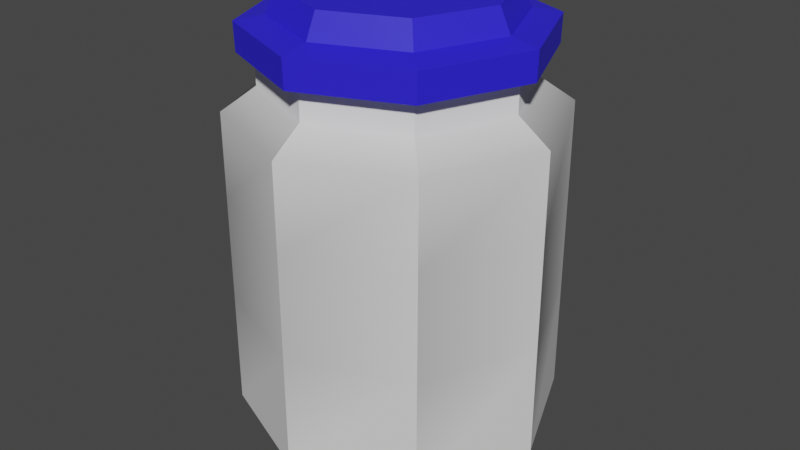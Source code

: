 # Source: candy.blend  (saved by Blender 3.6.11; exported with 4.5.12 LTS)
import bpy
from mathutils import Matrix  # noqa: F401  (used for matrix-valued properties, if any)

bpy.ops.wm.read_factory_settings(use_empty=True)
scene = bpy.context.scene
scene.name = 'Scene'

# ---- materials (node trees are filled in below, after node groups)
mat_material_001 = bpy.data.materials.new('Material.001')
mat_material_001.use_transparent_shadow = False
mat_material_002 = bpy.data.materials.new('Material.002')
mat_material_002.use_transparent_shadow = False
mat_material_003 = bpy.data.materials.new('Material.003')
mat_material_003.use_transparent_shadow = False

# ---- material node trees
mat_material_001.use_nodes = True; mat_material_001.node_tree.nodes.clear()
_N = mat_material_001.node_tree.nodes; _L = mat_material_001.node_tree.links
n0 = _N.new('ShaderNodeBsdfPrincipled'); n0.name = 'Principled BSDF'; n0.location = (10, 300)
n0.distribution = 'GGX'
n0.subsurface_method = 'RANDOM_WALK_SKIN'
n0.inputs[3].default_value = 1.45
n0.inputs[27].default_value = (0.0, 0.0, 0.0, 1.0)
n0.inputs[28].default_value = 1.0
n1 = _N.new('ShaderNodeOutputMaterial'); n1.name = 'Material Output'; n1.location = (300, 300)
_L.new(n0.outputs[0], n1.inputs[0])
n1.is_active_output = True
mat_material_002.use_nodes = True; mat_material_002.node_tree.nodes.clear()
_N = mat_material_002.node_tree.nodes; _L = mat_material_002.node_tree.links
n0 = _N.new('ShaderNodeBsdfPrincipled'); n0.name = 'Principled BSDF'; n0.location = (10, 300)
n0.distribution = 'GGX'
n0.subsurface_method = 'RANDOM_WALK_SKIN'
n0.inputs[0].default_value = (0.02519, 0.01603, 0.8, 1.0)
n0.inputs[3].default_value = 1.45
n0.inputs[27].default_value = (0.0, 0.0, 0.0, 1.0)
n0.inputs[28].default_value = 1.0
n1 = _N.new('ShaderNodeOutputMaterial'); n1.name = 'Material Output'; n1.location = (300, 300)
_L.new(n0.outputs[0], n1.inputs[0])
n1.is_active_output = True
mat_material_003.use_nodes = True; mat_material_003.node_tree.nodes.clear()
_N = mat_material_003.node_tree.nodes; _L = mat_material_003.node_tree.links
n0 = _N.new('ShaderNodeBsdfPrincipled'); n0.name = 'Principled BSDF'; n0.location = (10, 300)
n0.distribution = 'GGX'
n0.subsurface_method = 'RANDOM_WALK_SKIN'
n0.inputs[0].default_value = (0.0, 0.8, 0.0003884, 1.0)
n0.inputs[3].default_value = 1.45
n0.inputs[27].default_value = (0.0, 0.0, 0.0, 1.0)
n0.inputs[28].default_value = 1.0
n1 = _N.new('ShaderNodeOutputMaterial'); n1.name = 'Material Output'; n1.location = (300, 300)
_L.new(n0.outputs[0], n1.inputs[0])
n1.is_active_output = True

# ---- world
world_world = bpy.data.worlds.new('World'); scene.world = world_world
world_world.use_nodes = True; world_world.node_tree.nodes.clear()
_N = world_world.node_tree.nodes; _L = world_world.node_tree.links
n0 = _N.new('ShaderNodeOutputWorld'); n0.name = 'World Output'; n0.location = (300, 300)
n1 = _N.new('ShaderNodeBackground'); n1.name = 'Background'; n1.location = (10, 300)
n1.inputs[0].default_value = (0.05088, 0.05088, 0.05088, 1.0)
_L.new(n1.outputs[0], n0.inputs[0])
n0.is_active_output = True
world_world.color = (0.05088, 0.05088, 0.05088)
world_world.use_sun_shadow = False
world_world.sun_shadow_jitter_overblur = 0.0

# ---- meshes
me_mesh = bpy.data.meshes.new('Mesh')
me_mesh.from_pydata([(6.085, 0.0, -6.085), (1.043e-06, 0.0, -8.606), (-6.085, 0.0, -6.085), (-8.606, 0.0, -1.117e-06), (-6.085, 0.0, 6.085), (1.043e-06, 0.0, 8.606), (6.085, 0.0, 6.085), (8.606, 0.0, -1.117e-06), (6.04, 27.37, -6.04), (1.043e-06, 27.37, -8.542), (-6.04, 27.37, -6.04), (-8.542, 27.37, -8.695e-07), (-6.04, 27.37, 6.04), (1.043e-06, 27.37, 8.542), (6.04, 27.37, 6.04), (8.542, 27.37, -8.695e-07), (1.043e-06, 0.0, -1.232e-06), (6.15, 1.477, -6.15), (1.043e-06, 1.477, -8.698), (-6.15, 1.477, -6.15), (-8.698, 1.477, -1.12e-06), (-6.15, 1.477, 6.15), (1.043e-06, 1.477, 8.698), (6.15, 1.477, 6.15), (8.698, 1.477, -1.12e-06), (7.615, 3.122, -7.615), (1.043e-06, 3.122, -10.77), (-7.615, 3.122, -7.615), (-10.77, 3.122, -1.096e-06), (-7.615, 3.122, 7.615), (1.043e-06, 3.122, 10.77), (7.615, 3.122, 7.615), (10.77, 3.122, -1.096e-06), (7.615, 23.7, -7.615), (10.77, 23.7, -1.096e-06), (7.615, 23.7, 7.615), (1.043e-06, 23.7, 10.77), (-7.615, 23.7, 7.615), (-10.77, 23.7, -1.096e-06), (-7.615, 23.7, -7.615), (1.043e-06, 23.7, -10.77), (6.04, 25.26, -6.04), (8.542, 25.26, -8.695e-07), (6.04, 25.26, 6.04), (1.043e-06, 25.26, 8.542), (-6.04, 25.26, 6.04), (-8.542, 25.26, -8.695e-07), (-6.04, 25.26, -6.04), (1.043e-06, 25.26, -8.542), (6.802, 27.37, -6.802), (9.384e-06, 27.37, -9.62), (-6.802, 27.37, -6.802), (-9.62, 27.37, -1.248e-06), (-6.802, 27.37, 6.802), (9.384e-06, 27.37, 9.62), (6.802, 27.37, 6.802), (9.62, 27.37, -1.248e-06), (9.384e-06, 27.37, -1.377e-06), (4.981, 31.21, -4.981), (9.384e-06, 31.21, -7.044), (-4.981, 31.21, -4.981), (-7.044, 31.21, -1.207e-06), (-4.981, 31.21, 4.981), (9.384e-06, 31.21, 7.044), (4.981, 31.21, 4.981), (7.044, 31.21, -1.207e-06), (9.384e-06, 31.21, -1.779e-06), (6.838, 29.25, -6.838), (9.384e-06, 29.25, -9.67), (-6.838, 29.25, -6.838), (-9.67, 29.25, -1.25e-06), (-6.838, 29.25, 6.838), (9.384e-06, 29.25, 9.67), (6.838, 29.25, 6.838), (9.67, 29.25, -1.25e-06), (5.518, 29.61, -5.518), (7.804, 29.61, -1.219e-06), (5.518, 29.61, 5.518), (9.384e-06, 29.61, 7.804), (-5.518, 29.61, 5.518), (-7.804, 29.61, -1.219e-06), (-5.518, 29.61, -5.518), (9.384e-06, 29.61, -7.804), (7.615, 18.03, -7.615), (1.043e-06, 18.03, -10.77), (-7.615, 18.03, -7.615), (-10.77, 18.03, -1.096e-06), (-7.615, 18.03, 7.615), (1.043e-06, 18.03, 10.77), (7.615, 18.03, 7.615), (10.77, 18.03, -1.096e-06), (7.615, 10.99, -7.615), (1.043e-06, 10.99, -10.77), (-7.615, 10.99, -7.615), (-10.77, 10.99, -1.096e-06), (-7.615, 10.99, 7.615), (1.043e-06, 10.99, 10.77), (7.615, 10.99, 7.615), (10.77, 10.99, -1.096e-06)], [], [(83, 84, 40, 33), (84, 85, 39, 40), (85, 86, 38, 39), (86, 87, 37, 38), (87, 88, 36, 37), (88, 89, 35, 36), (89, 90, 34, 35), (90, 83, 33, 34), (1, 0, 16), (2, 1, 16), (3, 2, 16), (4, 3, 16), (5, 4, 16), (6, 5, 16), (7, 6, 16), (0, 7, 16), (0, 1, 18, 17), (1, 2, 19, 18), (2, 3, 20, 19), (3, 4, 21, 20), (4, 5, 22, 21), (5, 6, 23, 22), (6, 7, 24, 23), (7, 0, 17, 24), (26, 25, 17, 18), (27, 26, 18, 19), (28, 27, 19, 20), (29, 28, 20, 21), (30, 29, 21, 22), (31, 30, 22, 23), (32, 31, 23, 24), (25, 32, 24, 17), (34, 33, 41, 42), (35, 34, 42, 43), (36, 35, 43, 44), (37, 36, 44, 45), (38, 37, 45, 46), (39, 38, 46, 47), (40, 39, 47, 48), (33, 40, 48, 41), (42, 41, 8, 15), (43, 42, 15, 14), (44, 43, 14, 13), (45, 44, 13, 12), (46, 45, 12, 11), (47, 46, 11, 10), (48, 47, 10, 9), (41, 48, 9, 8), (50, 49, 57), (51, 50, 57), (52, 51, 57), (53, 52, 57), (54, 53, 57), (55, 54, 57), (56, 55, 57), (49, 56, 57), (67, 68, 82, 75), (68, 69, 81, 82), (69, 70, 80, 81), (70, 71, 79, 80), (71, 72, 78, 79), (72, 73, 77, 78), (73, 74, 76, 77), (74, 67, 75, 76), (58, 59, 66), (59, 60, 66), (60, 61, 66), (61, 62, 66), (62, 63, 66), (63, 64, 66), (64, 65, 66), (65, 58, 66), (49, 50, 68, 67), (50, 51, 69, 68), (51, 52, 70, 69), (52, 53, 71, 70), (53, 54, 72, 71), (54, 55, 73, 72), (55, 56, 74, 73), (56, 49, 67, 74), (76, 75, 58, 65), (77, 76, 65, 64), (78, 77, 64, 63), (79, 78, 63, 62), (80, 79, 62, 61), (81, 80, 61, 60), (82, 81, 60, 59), (75, 82, 59, 58), (98, 91, 83, 90), (97, 98, 90, 89), (96, 97, 89, 88), (95, 96, 88, 87), (94, 95, 87, 86), (93, 94, 86, 85), (92, 93, 85, 84), (91, 92, 84, 83), (25, 26, 92, 91), (26, 27, 93, 92), (27, 28, 94, 93), (28, 29, 95, 94), (29, 30, 96, 95), (30, 31, 97, 96), (31, 32, 98, 97), (32, 25, 91, 98)])
me_mesh.polygons.foreach_set('use_smooth', [True] * 104)
me_mesh.polygons.foreach_set('material_index', [0, 0, 0, 0, 0, 0, 0, 0, 0, 0, 0, 0, 0, 0, 0, 0, 0, 0, 0, 0, 0, 0, 0, 0, 0, 0, 0, 0, 0, 0, 0, 0, 0, 0, 0, 0, 0, 0, 0, 0, 0, 0, 0, 0, 0, 0, 0, 0, 1, 1, 1, 1, 1, 1, 1, 1, 1, 1, 1, 1, 1, 1, 1, 1, 1, 1, 1, 1, 1, 1, 1, 1, 1, 1, 1, 1, 1, 1, 1, 1, 1, 1, 1, 1, 1, 1, 1, 1, 0, 0, 0, 0, 0, 0, 0, 0, 0, 0, 0, 0, 0, 0, 0, 0])
_k = set([(0, 1), (0, 7), (0, 17), (1, 2), (1, 18), (2, 3), (2, 19), (3, 4), (3, 20), (4, 5), (4, 21), (5, 6), (5, 22), (6, 7), (6, 23), (7, 24), (8, 41), (9, 48), (10, 47), (11, 46), (12, 45), (13, 44), (14, 43), (15, 42), (17, 18), (17, 24), (17, 25), (18, 19), (18, 26), (19, 20), (19, 27), (20, 21), (20, 28), (21, 22), (21, 29), (22, 23), (22, 30), (23, 24), (23, 31), (24, 32), (25, 26), (25, 32), (25, 91), (26, 27), (26, 92), (27, 28), (27, 93), (28, 29), (28, 94), (29, 30), (29, 95), (30, 31), (30, 96), (31, 32), (31, 97), (32, 98), (33, 41), (33, 83), (34, 42), (34, 90), (35, 43), (35, 89), (36, 44), (36, 88), (37, 45), (37, 87), (38, 46), (38, 86), (39, 47), (39, 85), (40, 48), (40, 84), (49, 50), (49, 56), (49, 67), (50, 51), (50, 68), (51, 52), (51, 69), (52, 53), (52, 70), (53, 54), (53, 71), (54, 55), (54, 72), (55, 56), (55, 73), (56, 74), (58, 59), (58, 65), (58, 75), (59, 60), (59, 82), (60, 61), (60, 81), (61, 62), (61, 80), (62, 63), (62, 79), (63, 64), (63, 78), (64, 65), (64, 77), (65, 76), (67, 68), (67, 74), (67, 75), (68, 69), (68, 82), (69, 70), (69, 81), (70, 71), (70, 80), (71, 72), (71, 79), (72, 73), (72, 78), (73, 74), (73, 77), (74, 76), (75, 76), (75, 82), (76, 77), (77, 78), (78, 79), (79, 80), (80, 81), (81, 82), (83, 91), (84, 92), (85, 93), (86, 94), (87, 95), (88, 96), (89, 97), (90, 98)])
me_mesh.attributes.new('sharp_edge', 'BOOLEAN', 'EDGE').data.foreach_set('value', [ (min(e.vertices), max(e.vertices)) in _k for e in me_mesh.edges])
_uv = me_mesh.uv_layers.new(name='map1')
_uv.uv.foreach_set('vector', [0.3532, 0.09383, 0.2227, 0.09383, 0.2227, 0.004269, 0.3532, 0.004269, 0.4454, 0.4192, 0.3532, 0.4235, 0.3532, 0.3339, 0.4454, 0.3296, 0.3532, 0.4235, 0.2227, 0.4235, 0.2227, 0.3339, 0.3532, 0.3339, 2.918e-08, 0.2401, 0.09226, 0.2358, 0.09226, 0.3254, 3.942e-08, 0.3296, 0.09226, 0.2358, 0.2227, 0.2358, 0.2227, 0.3254, 0.09226, 0.3254, 9.144e-09, 0.5697, 0.09226, 0.5655, 0.09226, 0.655, -1.031e-09, 0.6593, 0.09226, 0.5655, 0.2227, 0.5655, 0.2227, 0.655, 0.09226, 0.655, 0.4454, 0.08957, 0.3532, 0.09383, 0.3532, 0.004269, 0.4454, -2.348e-08, 0.7283, 0.808, 0.7283, 0.7037, 0.8541, 0.7558, 0.802, 0.8817, 0.7283, 0.808, 0.8541, 0.7558, 0.9063, 0.8817, 0.802, 0.8817, 0.8541, 0.7558, 0.98, 0.808, 0.9063, 0.8817, 0.8541, 0.7558, 0.98, 0.7037, 0.98, 0.808, 0.8541, 0.7558, 0.9063, 0.63, 0.98, 0.7037, 0.8541, 0.7558, 0.802, 0.63, 0.9063, 0.63, 0.8541, 0.7558, 0.7283, 0.7037, 0.802, 0.63, 0.8541, 0.7558, 0.7872, 0.3579, 0.7872, 0.4622, 0.7639, 0.4627, 0.7639, 0.3573, 0.7872, 0.4622, 0.7838, 0.5359, 0.7604, 0.5372, 0.7639, 0.4627, 0.8169, 0.6159, 0.8169, 0.5117, 0.8402, 0.5111, 0.8402, 0.6165, 0.3153, 0.8374, 0.3133, 0.7637, 0.3366, 0.7647, 0.3386, 0.8392, 0.3133, 0.7637, 0.3153, 0.6594, 0.3386, 0.6593, 0.3366, 0.7647, 0.3619, 0.6611, 0.3639, 0.7349, 0.3406, 0.7339, 0.3386, 0.6593, 0.3639, 0.7349, 0.3619, 0.8391, 0.3386, 0.8392, 0.3406, 0.7339, 0.7838, 0.2842, 0.7872, 0.3579, 0.7639, 0.3573, 0.7604, 0.2828, 0.5377, 0.63, 0.4454, 0.5377, 0.4757, 0.5252, 0.5503, 0.5997, 0.6682, 0.63, 0.5377, 0.63, 0.5503, 0.5997, 0.6556, 0.5997, 0.7604, 0.5377, 0.6682, 0.63, 0.6556, 0.5997, 0.7301, 0.5252, 0.7604, 0.4072, 0.7604, 0.5377, 0.7301, 0.5252, 0.7301, 0.4198, 0.6682, 0.315, 0.7604, 0.4072, 0.7301, 0.4198, 0.6556, 0.3453, 0.5377, 0.315, 0.6682, 0.315, 0.6556, 0.3453, 0.5503, 0.3453, 0.4454, 0.4072, 0.5377, 0.315, 0.5503, 0.3453, 0.4757, 0.4198, 0.4454, 0.5377, 0.4454, 0.4072, 0.4757, 0.4198, 0.4757, 0.5252, 0.6682, 1.709e-08, 0.7604, 0.09226, 0.7279, 0.1057, 0.6547, 0.03257, 0.5377, -3.106e-08, 0.6682, 1.709e-08, 0.6547, 0.03257, 0.5512, 0.03257, 0.4454, 0.09226, 0.5377, -3.106e-08, 0.5512, 0.03257, 0.478, 0.1057, 0.4454, 0.2227, 0.4454, 0.09226, 0.478, 0.1057, 0.478, 0.2092, 0.5377, 0.315, 0.4454, 0.2227, 0.478, 0.2092, 0.5512, 0.2824, 0.6682, 0.315, 0.5377, 0.315, 0.5512, 0.2824, 0.6547, 0.2824, 0.7604, 0.2227, 0.6682, 0.315, 0.6547, 0.2824, 0.7279, 0.2092, 0.7604, 0.09226, 0.7604, 0.2227, 0.7279, 0.2092, 0.7279, 0.1057, 0.9165, 0.2835, 0.9185, 0.3567, 0.8851, 0.3561, 0.8831, 0.2828, 0.8831, 0.3567, 0.8811, 0.4602, 0.8477, 0.4595, 0.8497, 0.3561, 0.8811, 0.2835, 0.8831, 0.3567, 0.8497, 0.3561, 0.8477, 0.2828, 0.3639, 0.7628, 0.3659, 0.6593, 0.3993, 0.6599, 0.3973, 0.7634, 0.3659, 0.836, 0.3639, 0.7628, 0.3973, 0.7634, 0.3993, 0.8366, 0.3993, 0.7628, 0.4013, 0.6593, 0.4347, 0.6599, 0.4327, 0.7634, 0.4013, 0.836, 0.3993, 0.7628, 0.4327, 0.7634, 0.4347, 0.8366, 0.9185, 0.3567, 0.9165, 0.4602, 0.8831, 0.4595, 0.8851, 0.3561, 1.501e-08, 0.8583, 1.625e-08, 0.7417, 0.1407, 0.8, 0.08241, 0.9407, 1.501e-08, 0.8583, 0.1407, 0.8, 0.199, 0.9407, 0.08241, 0.9407, 0.1407, 0.8, 0.2814, 0.8583, 0.199, 0.9407, 0.1407, 0.8, 0.2814, 0.7417, 0.2814, 0.8583, 0.1407, 0.8, 0.199, 0.6593, 0.2814, 0.7417, 0.1407, 0.8, 0.08241, 0.6593, 0.199, 0.6593, 0.1407, 0.8, 1.625e-08, 0.7417, 0.08241, 0.6593, 0.1407, 0.8, 0.7283, 0.83, 0.6454, 0.9128, 0.6341, 0.8855, 0.701, 0.8187, 0.6454, 0.9128, 0.5283, 0.9128, 0.5396, 0.8855, 0.6341, 0.8855, 0.5283, 0.9128, 0.4454, 0.83, 0.4727, 0.8187, 0.5396, 0.8855, 0.4454, 0.83, 0.4454, 0.7128, 0.4727, 0.7241, 0.4727, 0.8187, 0.4454, 0.7128, 0.5283, 0.63, 0.5396, 0.6572, 0.4727, 0.7241, 0.5283, 0.63, 0.6454, 0.63, 0.6341, 0.6572, 0.5396, 0.6572, 0.6454, 0.63, 0.7283, 0.7128, 0.701, 0.7241, 0.6341, 0.6572, 0.7283, 0.7128, 0.7283, 0.83, 0.701, 0.8187, 0.701, 0.7241, 0.9397, 0.206, 0.8543, 0.206, 0.897, 0.103, 0.8543, 0.206, 0.794, 0.1457, 0.897, 0.103, 0.794, 0.1457, 0.794, 0.06035, 0.897, 0.103, 0.794, 0.06035, 0.8543, 9.324e-09, 0.897, 0.103, 0.8543, 9.324e-09, 0.9397, 5.002e-08, 0.897, 0.103, 0.9397, 5.002e-08, 1.0, 0.06035, 0.897, 0.103, 1.0, 0.06035, 1.0, 0.1457, 0.897, 0.103, 1.0, 0.1457, 0.9397, 0.206, 0.897, 0.103, 0.794, 0.08314, 0.794, 0.1997, 0.7643, 0.2, 0.7643, 0.08284, 0.794, 0.1997, 0.7901, 0.2821, 0.7604, 0.2828, 0.7643, 0.2, 0.7872, 0.6279, 0.7872, 0.5114, 0.8169, 0.5111, 0.8169, 0.6283, 0.818, 0.4818, 0.8158, 0.3994, 0.8454, 0.4002, 0.8477, 0.4831, 0.8158, 0.3994, 0.818, 0.2828, 0.8477, 0.2831, 0.8454, 0.4002, 0.3111, 0.6606, 0.3133, 0.7431, 0.2836, 0.7422, 0.2814, 0.6593, 0.3133, 0.7431, 0.3111, 0.8596, 0.2814, 0.8593, 0.2836, 0.7422, 0.7901, 0.0007333, 0.794, 0.08314, 0.7643, 0.08284, 0.7604, 3.467e-09, 0.8127, 0.2828, 0.8158, 0.3497, 0.79, 0.3543, 0.7872, 0.2939, 0.9027, 0.5271, 0.9009, 0.6216, 0.8752, 0.6165, 0.8768, 0.5312, 0.9009, 0.4602, 0.9027, 0.5271, 0.8768, 0.5312, 0.8752, 0.4708, 0.8477, 0.5547, 0.8495, 0.4602, 0.8752, 0.4653, 0.8736, 0.5506, 0.8495, 0.6216, 0.8477, 0.5547, 0.8736, 0.5506, 0.8752, 0.611, 0.9027, 0.5547, 0.9027, 0.4602, 0.9285, 0.4648, 0.9285, 0.5501, 0.8158, 0.4442, 0.8127, 0.5111, 0.7872, 0.5, 0.79, 0.4396, 0.8158, 0.3497, 0.8158, 0.4442, 0.79, 0.4396, 0.79, 0.3543, 0.4454, 0.2009, 0.3532, 0.2052, 0.3532, 0.09383, 0.4454, 0.08957, 0.09226, 0.4541, 0.2227, 0.4541, 0.2227, 0.5655, 0.09226, 0.5655, 1.785e-08, 0.4584, 0.09226, 0.4541, 0.09226, 0.5655, 9.144e-09, 0.5697, 0.09226, 0.1244, 0.2227, 0.1244, 0.2227, 0.2358, 0.09226, 0.2358, 5.324e-09, 0.1287, 0.09226, 0.1244, 0.09226, 0.2358, 2.918e-08, 0.2401, 0.3532, 0.5349, 0.2227, 0.5349, 0.2227, 0.4235, 0.3532, 0.4235, 0.4454, 0.5306, 0.3532, 0.5349, 0.3532, 0.4235, 0.4454, 0.4192, 0.3532, 0.2052, 0.2227, 0.2052, 0.2227, 0.09383, 0.3532, 0.09383, 0.3532, 0.3296, 0.2227, 0.3296, 0.2227, 0.2052, 0.3532, 0.2052, 0.4454, 0.655, 0.3532, 0.6593, 0.3532, 0.5349, 0.4454, 0.5306, 0.3532, 0.6593, 0.2227, 0.6593, 0.2227, 0.5349, 0.3532, 0.5349, -1.094e-08, 0.004269, 0.09226, 3.465e-08, 0.09226, 0.1244, 5.324e-09, 0.1287, 0.09226, 3.465e-08, 0.2227, 1.766e-08, 0.2227, 0.1244, 0.09226, 0.1244, 2.822e-08, 0.3339, 0.09226, 0.3296, 0.09226, 0.4541, 1.785e-08, 0.4584, 0.09226, 0.3296, 0.2227, 0.3296, 0.2227, 0.4541, 0.09226, 0.4541, 0.4454, 0.3254, 0.3532, 0.3296, 0.3532, 0.2052, 0.4454, 0.2009])
me_mesh.materials.append(mat_material_001)
me_mesh.materials.append(mat_material_002)
me_mesh.materials.append(mat_material_003)
me_mesh.update()
me_mesh.normals_split_custom_set([tuple(v) for v in zip(*[iter([0.3674, -0.28, -0.8869, 0.3827, 0.0, -0.9239, 0.3818, 0.06762, -0.9218, 0.3818, 0.06762, -0.9218, -0.3674, -0.28, -0.8869, -0.3827, 0.0, -0.9239, -0.3818, 0.06762, -0.9218, -0.3818, 0.06762, -0.9218, -0.8869, -0.28, -0.3674, -0.9239, 0.0, -0.3827, -0.9218, 0.06762, -0.3818, -0.9218, 0.06762, -0.3818, -0.8869, -0.28, 0.3674, -0.9239, 0.0, 0.3827, -0.9218, 0.06762, 0.3818, -0.9218, 0.06762, 0.3818, -0.3674, -0.28, 0.8869, -0.3827, 0.0, 0.9239, -0.3818, 0.06762, 0.9218, -0.3818, 0.06762, 0.9218, 0.3674, -0.28, 0.8869, 0.3827, 0.0, 0.9239, 0.3818, 0.06762, 0.9218, 0.3818, 0.06762, 0.9218, 0.8869, -0.28, 0.3674, 0.9239, 0.0, 0.3827, 0.9218, 0.06762, 0.3818, 0.9218, 0.06762, 0.3818, 0.8869, -0.28, -0.3674, 0.9239, 0.0, -0.3827, 0.9218, 0.06762, -0.3818, 0.9218, 0.06762, -0.3818, 0.0, -1.0, 0.0, 0.0, -1.0, 0.0, 0.0, -1.0, 0.0, 0.0, -1.0, 0.0, 0.0, -1.0, 0.0, 0.0, -1.0, 0.0, 0.0, -1.0, 0.0, 0.0, -1.0, 0.0, 0.0, -1.0, 0.0, 0.0, -1.0, 0.0, 0.0, -1.0, 0.0, 0.0, -1.0, 0.0, 0.0, -1.0, 0.0, 0.0, -1.0, 0.0, 0.0, -1.0, 0.0, 0.0, -1.0, 0.0, 0.0, -1.0, 0.0, 0.0, -1.0, 0.0, 0.0, -1.0, 0.0, 0.0, -1.0, 0.0, 0.0, -1.0, 0.0, 0.0, -1.0, 0.0, 0.0, -1.0, 0.0, 0.0, -1.0, 0.0, 0.3821, -0.05714, -0.9224, 0.3821, -0.05714, -0.9224, 0.3821, -0.05714, -0.9224, 0.3821, -0.05714, -0.9224, -0.3821, -0.05714, -0.9224, -0.3821, -0.05714, -0.9224, -0.3821, -0.05714, -0.9224, -0.3821, -0.05714, -0.9224, -0.9224, -0.05714, -0.3821, -0.9224, -0.05714, -0.3821, -0.9224, -0.05714, -0.3821, -0.9224, -0.05714, -0.3821, -0.9224, -0.05714, 0.3821, -0.9224, -0.05714, 0.3821, -0.9224, -0.05714, 0.3821, -0.9224, -0.05714, 0.3821, -0.3821, -0.05714, 0.9224, -0.3821, -0.05714, 0.9224, -0.3821, -0.05714, 0.9224, -0.3821, -0.05714, 0.9224, 0.3821, -0.05714, 0.9224, 0.3821, -0.05714, 0.9224, 0.3821, -0.05714, 0.9224, 0.3821, -0.05714, 0.9224, 0.9224, -0.05714, 0.3821, 0.9224, -0.05714, 0.3821, 0.9224, -0.05714, 0.3821, 0.9224, -0.05714, 0.3821, 0.9224, -0.05714, -0.3821, 0.9224, -0.05714, -0.3821, 0.9224, -0.05714, -0.3821, 0.9224, -0.05714, -0.3821, 0.2495, -0.7583, -0.6022, 0.2495, -0.7583, -0.6022, 0.2495, -0.7583, -0.6022, 0.2495, -0.7583, -0.6022, -0.2495, -0.7583, -0.6022, -0.2495, -0.7583, -0.6022, -0.2495, -0.7583, -0.6022, -0.2495, -0.7583, -0.6022, -0.6022, -0.7583, -0.2495, -0.6022, -0.7583, -0.2495, -0.6022, -0.7583, -0.2495, -0.6022, -0.7583, -0.2495, -0.6022, -0.7583, 0.2495, -0.6022, -0.7583, 0.2495, -0.6022, -0.7583, 0.2495, -0.6022, -0.7583, 0.2495, -0.2495, -0.7583, 0.6022, -0.2495, -0.7583, 0.6022, -0.2495, -0.7583, 0.6022, -0.2495, -0.7583, 0.6022, 0.2495, -0.7583, 0.6022, 0.2495, -0.7583, 0.6022, 0.2495, -0.7583, 0.6022, 0.2495, -0.7583, 0.6022, 0.6022, -0.7583, 0.2495, 0.6022, -0.7583, 0.2495, 0.6022, -0.7583, 0.2495, 0.6022, -0.7583, 0.2495, 0.6022, -0.7583, -0.2495, 0.6022, -0.7583, -0.2495, 0.6022, -0.7583, -0.2495, 0.6022, -0.7583, -0.2495, 0.9218, 0.06762, -0.3818, 0.9218, 0.06762, -0.3818, 0.7705, 0.5517, -0.3192, 0.7705, 0.5517, -0.3192, 0.9218, 0.06762, 0.3818, 0.9218, 0.06762, 0.3818, 0.7705, 0.5517, 0.3192, 0.7705, 0.5517, 0.3192, 0.3818, 0.06762, 0.9218, 0.3818, 0.06762, 0.9218, 0.3192, 0.5517, 0.7705, 0.3192, 0.5517, 0.7705, -0.3818, 0.06762, 0.9218, -0.3818, 0.06762, 0.9218, -0.3192, 0.5517, 0.7705, -0.3192, 0.5517, 0.7705, -0.9218, 0.06762, 0.3818, -0.9218, 0.06762, 0.3818, -0.7705, 0.5517, 0.3192, -0.7705, 0.5517, 0.3192, -0.9218, 0.06762, -0.3818, -0.9218, 0.06762, -0.3818, -0.7705, 0.5517, -0.3192, -0.7705, 0.5517, -0.3192, -0.3818, 0.06762, -0.9218, -0.3818, 0.06762, -0.9218, -0.3192, 0.5517, -0.7705, -0.3192, 0.5517, -0.7705, 0.3818, 0.06762, -0.9218, 0.3818, 0.06762, -0.9218, 0.3192, 0.5517, -0.7705, 0.3192, 0.5517, -0.7705, 0.7705, 0.5517, -0.3192, 0.7705, 0.5517, -0.3192, 0.9239, 0.0, -0.3827, 0.9239, 0.0, -0.3827, 0.7705, 0.5517, 0.3192, 0.7705, 0.5517, 0.3192, 0.9239, 0.0, 0.3827, 0.9239, 0.0, 0.3827, 0.3192, 0.5517, 0.7705, 0.3192, 0.5517, 0.7705, 0.3827, 1.035e-07, 0.9239, 0.3827, 1.035e-07, 0.9239, -0.3192, 0.5517, 0.7705, -0.3192, 0.5517, 0.7705, -0.3827, 0.0, 0.9239, -0.3827, 0.0, 0.9239, -0.7705, 0.5517, 0.3192, -0.7705, 0.5517, 0.3192, -0.9239, 0.0, 0.3827, -0.9239, 0.0, 0.3827, -0.7705, 0.5517, -0.3192, -0.7705, 0.5517, -0.3192, -0.9239, 0.0, -0.3827, -0.9239, 0.0, -0.3827, -0.3192, 0.5517, -0.7705, -0.3192, 0.5517, -0.7705, -0.3827, 1.035e-07, -0.9239, -0.3827, 1.035e-07, -0.9239, 0.3192, 0.5517, -0.7705, 0.3192, 0.5517, -0.7705, 0.3827, 1.035e-07, -0.9239, 0.3827, 1.035e-07, -0.9239, 0.0, -1.0, 0.0, 0.0, -1.0, 0.0, 0.0, -1.0, 5.83e-08, 0.0, -1.0, 2.332e-07, 0.0, -1.0, 0.0, 0.0, -1.0, 5.83e-08, 0.0, -1.0, 2.332e-07, 0.0, -1.0, 2.332e-07, 0.0, -1.0, 5.83e-08, 0.0, -1.0, 0.0, 0.0, -1.0, 2.332e-07, 0.0, -1.0, 5.83e-08, 0.0, -1.0, 0.0, 0.0, -1.0, 0.0, 0.0, -1.0, 5.83e-08, 0.0, -1.0, 0.0, 0.0, -1.0, 0.0, 0.0, -1.0, 5.83e-08, 0.0, -1.0, 0.0, 0.0, -1.0, 0.0, 0.0, -1.0, 5.83e-08, 0.0, -1.0, 0.0, 0.0, -1.0, 0.0, 0.0, -1.0, 5.83e-08, 0.07878, 0.9786, -0.1902, 0.07878, 0.9786, -0.1902, 0.07878, 0.9786, -0.1902, 0.07878, 0.9786, -0.1902, -0.07878, 0.9786, -0.1902, -0.07878, 0.9786, -0.1902, -0.07878, 0.9786, -0.1902, -0.07878, 0.9786, -0.1902, -0.1902, 0.9786, -0.07878, -0.1902, 0.9786, -0.07878, -0.1902, 0.9786, -0.07878, -0.1902, 0.9786, -0.07878, -0.1902, 0.9786, 0.07878, -0.1902, 0.9786, 0.07878, -0.1902, 0.9786, 0.07878, -0.1902, 0.9786, 0.07878, -0.07878, 0.9786, 0.1902, -0.07878, 0.9786, 0.1902, -0.07878, 0.9786, 0.1902, -0.07878, 0.9786, 0.1902, 0.07878, 0.9786, 0.1902, 0.07878, 0.9786, 0.1902, 0.07878, 0.9786, 0.1902, 0.07878, 0.9786, 0.1902, 0.1902, 0.9786, 0.07878, 0.1902, 0.9786, 0.07878, 0.1902, 0.9786, 0.07878, 0.1902, 0.9786, 0.07878, 0.1902, 0.9786, -0.07878, 0.1902, 0.9786, -0.07878, 0.1902, 0.9786, -0.07878, 0.1902, 0.9786, -0.07878, 0.0, 1.0, 0.0, 0.0, 1.0, 0.0, 0.0, 1.0, 4.885e-13, 0.0, 1.0, 0.0, 0.0, 1.0, -4.349e-07, 0.0, 1.0, 4.885e-13, 0.0, 1.0, -4.349e-07, 0.0, 1.0, -4.349e-07, 0.0, 1.0, 4.885e-13, 0.0, 1.0, -4.349e-07, 0.0, 1.0, 0.0, 0.0, 1.0, 4.885e-13, 0.0, 1.0, 0.0, 0.0, 1.0, 0.0, 0.0, 1.0, 4.885e-13, 0.0, 1.0, 0.0, 0.0, 1.0, 4.349e-07, 0.0, 1.0, 4.885e-13, 0.0, 1.0, 4.349e-07, 0.0, 1.0, 4.349e-07, 0.0, 1.0, 4.885e-13, 0.0, 1.0, 4.349e-07, 0.0, 1.0, 0.0, 0.0, 1.0, 4.885e-13, 0.3826, -0.02463, -0.9236, 0.3826, -0.02463, -0.9236, 0.3826, -0.02463, -0.9236, 0.3826, -0.02463, -0.9236, -0.3826, -0.02463, -0.9236, -0.3826, -0.02463, -0.9236, -0.3826, -0.02463, -0.9236, -0.3826, -0.02463, -0.9236, -0.9236, -0.02463, -0.3826, -0.9236, -0.02463, -0.3826, -0.9236, -0.02463, -0.3826, -0.9236, -0.02463, -0.3826, -0.9236, -0.02463, 0.3826, -0.9236, -0.02463, 0.3826, -0.9236, -0.02463, 0.3826, -0.9236, -0.02463, 0.3826, -0.3826, -0.02463, 0.9236, -0.3826, -0.02463, 0.9236, -0.3826, -0.02463, 0.9236, -0.3826, -0.02463, 0.9236, 0.3826, -0.02463, 0.9236, 0.3826, -0.02463, 0.9236, 0.3826, -0.02463, 0.9236, 0.3826, -0.02463, 0.9236, 0.9236, -0.02463, 0.3826, 0.9236, -0.02463, 0.3826, 0.9236, -0.02463, 0.3826, 0.9236, -0.02463, 0.3826, 0.9236, -0.02463, -0.3826, 0.9236, -0.02463, -0.3826, 0.9236, -0.02463, -0.3826, 0.9236, -0.02463, -0.3826, 0.8459, 0.402, -0.3504, 0.8459, 0.402, -0.3504, 0.8459, 0.402, -0.3504, 0.8459, 0.402, -0.3504, 0.8459, 0.402, 0.3504, 0.8459, 0.402, 0.3504, 0.8459, 0.402, 0.3504, 0.8459, 0.402, 0.3504, 0.3504, 0.402, 0.8459, 0.3504, 0.402, 0.8459, 0.3504, 0.402, 0.8459, 0.3504, 0.402, 0.8459, -0.3504, 0.402, 0.8459, -0.3504, 0.402, 0.8459, -0.3504, 0.402, 0.8459, -0.3504, 0.402, 0.8459, -0.8459, 0.402, 0.3504, -0.8459, 0.402, 0.3504, -0.8459, 0.402, 0.3504, -0.8459, 0.402, 0.3504, -0.8459, 0.402, -0.3504, -0.8459, 0.402, -0.3504, -0.8459, 0.402, -0.3504, -0.8459, 0.402, -0.3504, -0.3504, 0.402, -0.8459, -0.3504, 0.402, -0.8459, -0.3504, 0.402, -0.8459, -0.3504, 0.402, -0.8459, 0.3504, 0.402, -0.8459, 0.3504, 0.402, -0.8459, 0.3504, 0.402, -0.8459, 0.3504, 0.402, -0.8459, 0.8869, -0.28, -0.3674, 0.9239, 0.0, -0.3827, 0.9239, 0.0, -0.3827, 0.8869, -0.28, -0.3674, 0.8869, -0.28, 0.3674, 0.9239, 0.0, 0.3827, 0.9239, 0.0, 0.3827, 0.8869, -0.28, 0.3674, 0.3674, -0.28, 0.8869, 0.3827, 0.0, 0.9239, 0.3827, 0.0, 0.9239, 0.3674, -0.28, 0.8869, -0.3674, -0.28, 0.8869, -0.3827, 0.0, 0.9239, -0.3827, 0.0, 0.9239, -0.3674, -0.28, 0.8869, -0.8869, -0.28, 0.3674, -0.9239, 0.0, 0.3827, -0.9239, 0.0, 0.3827, -0.8869, -0.28, 0.3674, -0.8869, -0.28, -0.3674, -0.9239, 0.0, -0.3827, -0.9239, 0.0, -0.3827, -0.8869, -0.28, -0.3674, -0.3674, -0.28, -0.8869, -0.3827, 0.0, -0.9239, -0.3827, 0.0, -0.9239, -0.3674, -0.28, -0.8869, 0.3674, -0.28, -0.8869, 0.3827, 0.0, -0.9239, 0.3827, 0.0, -0.9239, 0.3674, -0.28, -0.8869, 0.3827, 0.0, -0.9239, 0.3827, 0.0, -0.9239, 0.3827, 0.0, -0.9239, 0.3674, -0.28, -0.8869, -0.3827, 0.0, -0.9239, -0.3827, 0.0, -0.9239, -0.3827, 0.0, -0.9239, -0.3674, -0.28, -0.8869, -0.9239, 0.0, -0.3827, -0.9239, 0.0, -0.3827, -0.9239, 0.0, -0.3827, -0.8869, -0.28, -0.3674, -0.9239, 0.0, 0.3827, -0.9239, 0.0, 0.3827, -0.9239, 0.0, 0.3827, -0.8869, -0.28, 0.3674, -0.3827, 0.0, 0.9239, -0.3827, 0.0, 0.9239, -0.3827, 0.0, 0.9239, -0.3674, -0.28, 0.8869, 0.3827, 0.0, 0.9239, 0.3827, 0.0, 0.9239, 0.3827, 0.0, 0.9239, 0.3674, -0.28, 0.8869, 0.9239, 0.0, 0.3827, 0.9239, 0.0, 0.3827, 0.9239, 0.0, 0.3827, 0.8869, -0.28, 0.3674, 0.9239, 0.0, -0.3827, 0.9239, 0.0, -0.3827, 0.9239, 0.0, -0.3827, 0.8869, -0.28, -0.3674])] * 3)])

# ---- objects
ob_sm_prop_jellybeans_01 = bpy.data.objects.new('SM_Prop_Jellybeans_01', me_mesh)

# ---- transforms, parenting, visibility, modifiers, constraints
ob_sm_prop_jellybeans_01.location = (0.0, 0.0, 0.0)
ob_sm_prop_jellybeans_01.rotation_euler = (1.571, -0.0, 0.0)
ob_sm_prop_jellybeans_01.scale = (0.01, 0.01, 0.01)
ob_sm_prop_jellybeans_01.color = (0.8, 0.8, 0.8, 1.0)

# ---- collection membership
scene.collection.objects.link(ob_sm_prop_jellybeans_01)

# ---- scene / render settings (as saved in the file)
scene.frame_start = 1; scene.frame_end = 250; scene.frame_set(1)
scene.render.engine = 'BLENDER_EEVEE_NEXT'
scene.cycles.sampling_pattern = 'TABULATED_SOBOL'
scene.view_settings.view_transform = 'Filmic'
bpy.context.view_layer.update()

# ---- added for rendering (the .blend has no active camera and no usable light): camera, sun
cam_auto = bpy.data.cameras.new('AutoCamera')
cam_auto.lens = 50.0
cam_auto.sensor_width = 36.0
cam_auto.clip_end = 1000.0
ob_auto_camera = bpy.data.objects.new('AutoCamera', cam_auto)
scene.collection.objects.link(ob_auto_camera)
ob_auto_camera.location = (0.403495, -0.484194, 0.478851)
ob_auto_camera.rotation_euler = (1.09748, -7.21219e-08, 0.694738)
scene.camera = ob_auto_camera
light_auto_sun = bpy.data.lights.new('AutoSun', 'SUN')
light_auto_sun.energy = 3.0
light_auto_sun.angle = 0.0523599
ob_auto_sun = bpy.data.objects.new('AutoSun', light_auto_sun)
scene.collection.objects.link(ob_auto_sun)
ob_auto_sun.rotation_euler = (0.872665, 0.174533, 0.523599)
bpy.context.view_layer.update()
